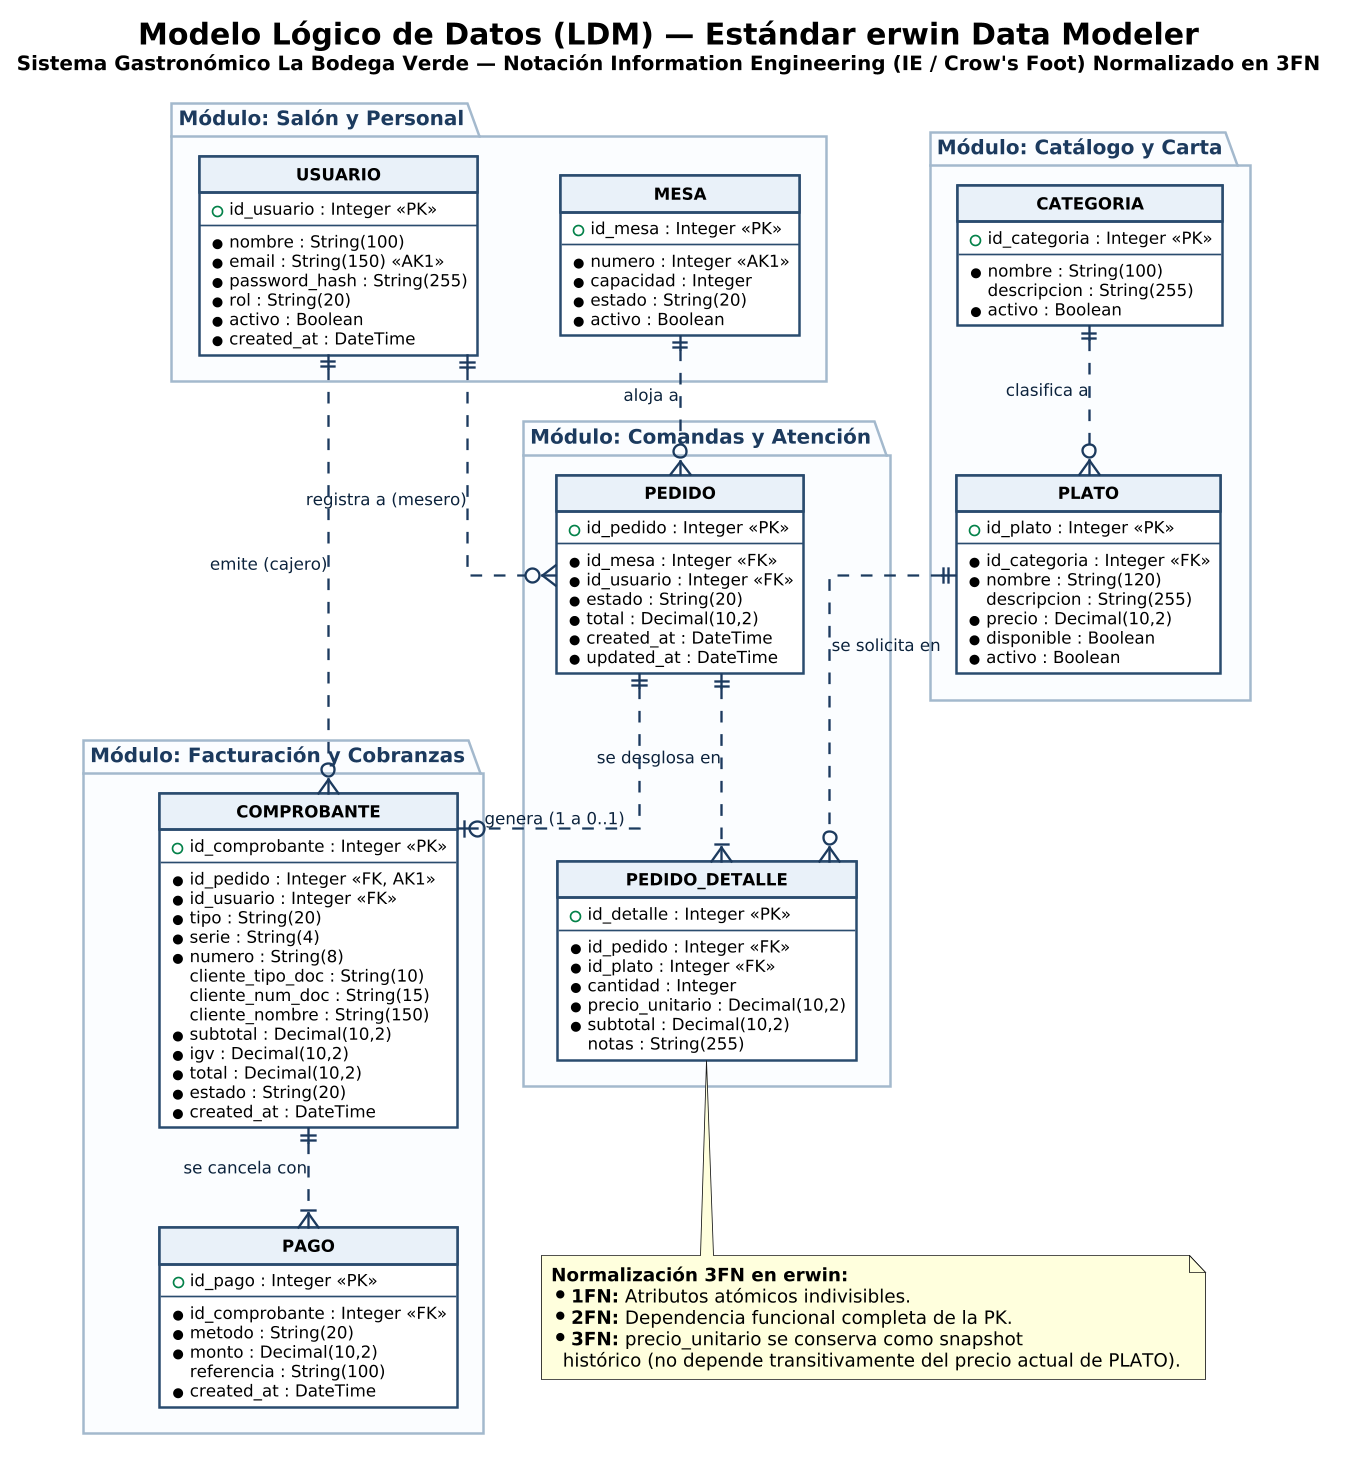

The diagram above was rendered by PlantUML. Its source (embedded in the PNG):
@startuml
skinparam dpi 160
hide circle
skinparam DefaultFontName "Segoe UI"
skinparam DefaultFontSize 11
skinparam roundcorner 0
skinparam linetype ortho
skinparam shadowing false
skinparam nodesep 50
skinparam ranksep 60

' Estilo clásico erwin Data Modeler (Theme IE / Information Engineering)
skinparam class {
    BackgroundColor #FFFFFF
    BorderColor #2B4C6F
    HeaderBackgroundColor #E8F1F8
    HeaderBorderColor #2B4C6F
    FontSize 12
    FontStyle bold
    AttributeFontSize 10
    BorderThickness 1.5
}

skinparam arrow {
    Color #1C3B5E
    FontColor #0C233C
    FontSize 10
    Thickness 1.4
}

skinparam package {
    BackgroundColor #FAFCFF
    BorderColor #A3B8CC
    FontSize 12
    FontStyle bold
    FontColor #1C3B5E
}

title <size:18><b>Modelo Lógico de Datos (LDM) — Estándar erwin Data Modeler</b></size>\n<size:12>Sistema Gastronómico La Bodega Verde — Notación Information Engineering (IE / Crow's Foot) Normalizado en 3FN</size>

package "Módulo: Catálogo y Carta" {
    entity "CATEGORIA" as Categoria {
        + id_categoria : Integer <<PK>>
        --
        * nombre : String(100)
        descripcion : String(255)
        * activo : Boolean
    }

    entity "PLATO" as Plato {
        + id_plato : Integer <<PK>>
        --
        * id_categoria : Integer <<FK>>
        * nombre : String(120)
        descripcion : String(255)
        * precio : Decimal(10,2)
        * disponible : Boolean
        * activo : Boolean
    }
}

package "Módulo: Salón y Personal" {
    entity "MESA" as Mesa {
        + id_mesa : Integer <<PK>>
        --
        * numero : Integer <<AK1>>
        * capacidad : Integer
        * estado : String(20)
        * activo : Boolean
    }

    entity "USUARIO" as Usuario {
        + id_usuario : Integer <<PK>>
        --
        * nombre : String(100)
        * email : String(150) <<AK1>>
        * password_hash : String(255)
        * rol : String(20)
        * activo : Boolean
        * created_at : DateTime
    }
}

package "Módulo: Comandas y Atención" {
    entity "PEDIDO" as Pedido {
        + id_pedido : Integer <<PK>>
        --
        * id_mesa : Integer <<FK>>
        * id_usuario : Integer <<FK>>
        * estado : String(20)
        * total : Decimal(10,2)
        * created_at : DateTime
        * updated_at : DateTime
    }

    entity "PEDIDO_DETALLE" as DetallePedido {
        + id_detalle : Integer <<PK>>
        --
        * id_pedido : Integer <<FK>>
        * id_plato : Integer <<FK>>
        * cantidad : Integer
        * precio_unitario : Decimal(10,2)
        * subtotal : Decimal(10,2)
        notas : String(255)
    }
}

package "Módulo: Facturación y Cobranzas" {
    entity "COMPROBANTE" as Comprobante {
        + id_comprobante : Integer <<PK>>
        --
        * id_pedido : Integer <<FK, AK1>>
        * id_usuario : Integer <<FK>>
        * tipo : String(20)
        * serie : String(4)
        * numero : String(8)
        cliente_tipo_doc : String(10)
        cliente_num_doc : String(15)
        cliente_nombre : String(150)
        * subtotal : Decimal(10,2)
        * igv : Decimal(10,2)
        * total : Decimal(10,2)
        * estado : String(20)
        * created_at : DateTime
    }

    entity "PAGO" as Pago {
        + id_pago : Integer <<PK>>
        --
        * id_comprobante : Integer <<FK>>
        * metodo : String(20)
        * monto : Decimal(10,2)
        referencia : String(100)
        * created_at : DateTime
    }
}

' Relaciones erwin (Non-Identifying 1:N -> líneas discontinuas con Crow's Foot)
Categoria ||..o{ Plato : "clasifica a"
Plato ||..o{ DetallePedido : "se solicita en"

Mesa ||..o{ Pedido : "aloja a"
Usuario ||..o{ Pedido : "registra a (mesero)"

Pedido ||..|{ DetallePedido : "se desglosa en"
Pedido ||..o| Comprobante : "genera (1 a 0..1)"

Usuario ||..o{ Comprobante : "emite (cajero)"
Comprobante ||..|{ Pago : "se cancela con"

note bottom of DetallePedido
  <b>Normalización 3FN en erwin:</b>
  * <b>1FN:</b> Atributos atómicos indivisibles.
  * <b>2FN:</b> Dependencia funcional completa de la PK.
  * <b>3FN:</b> precio_unitario se conserva como snapshot
    histórico (no depende transitivamente del precio actual de PLATO).
end note
@enduml